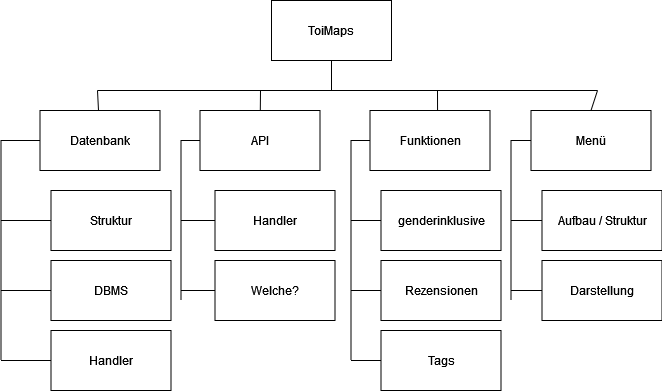

The diagram above was exported from draw.io. Its source (the exported page's mxGraphModel, read from the mxfile embedded in the PNG):
<mxGraphModel dx="1221" dy="654" grid="1" gridSize="10" guides="1" tooltips="1" connect="1" arrows="1" fold="1" page="1" pageScale="1" pageWidth="827" pageHeight="1169" math="0" shadow="0">
  <root>
    <mxCell id="0" />
    <mxCell id="1" parent="0" />
    <mxCell id="o0CS8T5VsBg0bq_f9qQD-2" value="&lt;div&gt;ToiMaps&lt;/div&gt;" style="rounded=0;whiteSpace=wrap;html=1;" vertex="1" parent="1">
      <mxGeometry x="354" y="50" width="120" height="60" as="geometry" />
    </mxCell>
    <mxCell id="o0CS8T5VsBg0bq_f9qQD-3" value="Datenbank" style="rounded=0;whiteSpace=wrap;html=1;" vertex="1" parent="1">
      <mxGeometry x="122.5" y="160" width="120" height="60" as="geometry" />
    </mxCell>
    <mxCell id="o0CS8T5VsBg0bq_f9qQD-4" value="API" style="rounded=0;whiteSpace=wrap;html=1;" vertex="1" parent="1">
      <mxGeometry x="282.5" y="160" width="120" height="60" as="geometry" />
    </mxCell>
    <mxCell id="o0CS8T5VsBg0bq_f9qQD-5" value="Funktionen" style="rounded=0;whiteSpace=wrap;html=1;" vertex="1" parent="1">
      <mxGeometry x="452.5" y="160" width="120" height="60" as="geometry" />
    </mxCell>
    <mxCell id="o0CS8T5VsBg0bq_f9qQD-6" value="Menü" style="rounded=0;whiteSpace=wrap;html=1;" vertex="1" parent="1">
      <mxGeometry x="613.5" y="160" width="120" height="60" as="geometry" />
    </mxCell>
    <mxCell id="o0CS8T5VsBg0bq_f9qQD-7" value="DBMS" style="rounded=0;whiteSpace=wrap;html=1;" vertex="1" parent="1">
      <mxGeometry x="133.5" y="310" width="120" height="60" as="geometry" />
    </mxCell>
    <mxCell id="o0CS8T5VsBg0bq_f9qQD-8" value="&lt;div&gt;Struktur&lt;/div&gt;" style="rounded=0;whiteSpace=wrap;html=1;" vertex="1" parent="1">
      <mxGeometry x="133.5" y="240" width="120" height="60" as="geometry" />
    </mxCell>
    <mxCell id="o0CS8T5VsBg0bq_f9qQD-9" value="Handler" style="rounded=0;whiteSpace=wrap;html=1;" vertex="1" parent="1">
      <mxGeometry x="133.5" y="380" width="120" height="60" as="geometry" />
    </mxCell>
    <mxCell id="o0CS8T5VsBg0bq_f9qQD-10" value="&lt;div&gt;Handler&lt;/div&gt;" style="rounded=0;whiteSpace=wrap;html=1;" vertex="1" parent="1">
      <mxGeometry x="297.5" y="240" width="120" height="60" as="geometry" />
    </mxCell>
    <mxCell id="o0CS8T5VsBg0bq_f9qQD-11" value="Welche?" style="rounded=0;whiteSpace=wrap;html=1;" vertex="1" parent="1">
      <mxGeometry x="297.5" y="310" width="120" height="60" as="geometry" />
    </mxCell>
    <mxCell id="o0CS8T5VsBg0bq_f9qQD-12" value="genderinklusive" style="rounded=0;whiteSpace=wrap;html=1;" vertex="1" parent="1">
      <mxGeometry x="463.5" y="240" width="120" height="60" as="geometry" />
    </mxCell>
    <mxCell id="o0CS8T5VsBg0bq_f9qQD-13" value="Rezensionen" style="rounded=0;whiteSpace=wrap;html=1;" vertex="1" parent="1">
      <mxGeometry x="463.5" y="310" width="120" height="60" as="geometry" />
    </mxCell>
    <mxCell id="o0CS8T5VsBg0bq_f9qQD-14" value="&lt;div&gt;Tags&lt;/div&gt;" style="rounded=0;whiteSpace=wrap;html=1;" vertex="1" parent="1">
      <mxGeometry x="463.5" y="380" width="120" height="60" as="geometry" />
    </mxCell>
    <mxCell id="o0CS8T5VsBg0bq_f9qQD-15" value="Aufbau / Struktur" style="rounded=0;whiteSpace=wrap;html=1;" vertex="1" parent="1">
      <mxGeometry x="624.5" y="240" width="120" height="60" as="geometry" />
    </mxCell>
    <mxCell id="o0CS8T5VsBg0bq_f9qQD-16" value="Darstellung" style="rounded=0;whiteSpace=wrap;html=1;" vertex="1" parent="1">
      <mxGeometry x="624.5" y="310" width="120" height="60" as="geometry" />
    </mxCell>
    <mxCell id="o0CS8T5VsBg0bq_f9qQD-19" value="" style="endArrow=none;html=1;rounded=0;entryX=0;entryY=0.5;entryDx=0;entryDy=0;" edge="1" parent="1" target="o0CS8T5VsBg0bq_f9qQD-3">
      <mxGeometry width="50" height="50" relative="1" as="geometry">
        <mxPoint x="83.5" y="410" as="sourcePoint" />
        <mxPoint x="103.5" y="190" as="targetPoint" />
        <Array as="points">
          <mxPoint x="83.5" y="190" />
        </Array>
      </mxGeometry>
    </mxCell>
    <mxCell id="o0CS8T5VsBg0bq_f9qQD-24" value="" style="endArrow=none;html=1;rounded=0;entryX=0;entryY=0.5;entryDx=0;entryDy=0;" edge="1" parent="1" target="o0CS8T5VsBg0bq_f9qQD-8">
      <mxGeometry width="50" height="50" relative="1" as="geometry">
        <mxPoint x="83.5" y="270" as="sourcePoint" />
        <mxPoint x="443.5" y="350" as="targetPoint" />
      </mxGeometry>
    </mxCell>
    <mxCell id="o0CS8T5VsBg0bq_f9qQD-28" value="" style="endArrow=none;html=1;rounded=0;entryX=0;entryY=0.5;entryDx=0;entryDy=0;" edge="1" parent="1" target="o0CS8T5VsBg0bq_f9qQD-7">
      <mxGeometry width="50" height="50" relative="1" as="geometry">
        <mxPoint x="83.5" y="340" as="sourcePoint" />
        <mxPoint x="73.5" y="460" as="targetPoint" />
      </mxGeometry>
    </mxCell>
    <mxCell id="o0CS8T5VsBg0bq_f9qQD-30" value="" style="endArrow=none;html=1;rounded=0;exitX=0;exitY=0.5;exitDx=0;exitDy=0;" edge="1" parent="1" source="o0CS8T5VsBg0bq_f9qQD-9">
      <mxGeometry width="50" height="50" relative="1" as="geometry">
        <mxPoint x="393.5" y="400" as="sourcePoint" />
        <mxPoint x="83.5" y="410" as="targetPoint" />
      </mxGeometry>
    </mxCell>
    <mxCell id="o0CS8T5VsBg0bq_f9qQD-31" value="" style="endArrow=none;html=1;rounded=0;entryX=0;entryY=0.5;entryDx=0;entryDy=0;" edge="1" parent="1" target="o0CS8T5VsBg0bq_f9qQD-4">
      <mxGeometry width="50" height="50" relative="1" as="geometry">
        <mxPoint x="263.5" y="350" as="sourcePoint" />
        <mxPoint x="443.5" y="350" as="targetPoint" />
        <Array as="points">
          <mxPoint x="263.5" y="190" />
        </Array>
      </mxGeometry>
    </mxCell>
    <mxCell id="o0CS8T5VsBg0bq_f9qQD-32" value="" style="endArrow=none;html=1;rounded=0;entryX=0;entryY=0.5;entryDx=0;entryDy=0;" edge="1" parent="1" target="o0CS8T5VsBg0bq_f9qQD-11">
      <mxGeometry width="50" height="50" relative="1" as="geometry">
        <mxPoint x="263.5" y="340" as="sourcePoint" />
        <mxPoint x="443.5" y="350" as="targetPoint" />
      </mxGeometry>
    </mxCell>
    <mxCell id="o0CS8T5VsBg0bq_f9qQD-34" value="" style="endArrow=none;html=1;rounded=0;entryX=0;entryY=0.5;entryDx=0;entryDy=0;" edge="1" parent="1" target="o0CS8T5VsBg0bq_f9qQD-10">
      <mxGeometry width="50" height="50" relative="1" as="geometry">
        <mxPoint x="263.5" y="270" as="sourcePoint" />
        <mxPoint x="443.5" y="350" as="targetPoint" />
      </mxGeometry>
    </mxCell>
    <mxCell id="o0CS8T5VsBg0bq_f9qQD-35" value="" style="endArrow=none;html=1;rounded=0;entryX=0;entryY=0.5;entryDx=0;entryDy=0;" edge="1" parent="1" target="o0CS8T5VsBg0bq_f9qQD-5">
      <mxGeometry width="50" height="50" relative="1" as="geometry">
        <mxPoint x="433.5" y="410" as="sourcePoint" />
        <mxPoint x="433.5" y="190" as="targetPoint" />
        <Array as="points">
          <mxPoint x="433.5" y="190" />
        </Array>
      </mxGeometry>
    </mxCell>
    <mxCell id="o0CS8T5VsBg0bq_f9qQD-39" value="" style="endArrow=none;html=1;rounded=0;entryX=0;entryY=0.5;entryDx=0;entryDy=0;" edge="1" parent="1" target="o0CS8T5VsBg0bq_f9qQD-12">
      <mxGeometry width="50" height="50" relative="1" as="geometry">
        <mxPoint x="433.5" y="270" as="sourcePoint" />
        <mxPoint x="453.5" y="350" as="targetPoint" />
      </mxGeometry>
    </mxCell>
    <mxCell id="o0CS8T5VsBg0bq_f9qQD-40" value="" style="endArrow=none;html=1;rounded=0;entryX=0;entryY=0.5;entryDx=0;entryDy=0;" edge="1" parent="1" target="o0CS8T5VsBg0bq_f9qQD-13">
      <mxGeometry width="50" height="50" relative="1" as="geometry">
        <mxPoint x="433.5" y="340" as="sourcePoint" />
        <mxPoint x="453.5" y="350" as="targetPoint" />
      </mxGeometry>
    </mxCell>
    <mxCell id="o0CS8T5VsBg0bq_f9qQD-41" value="" style="endArrow=none;html=1;rounded=0;entryX=0;entryY=0.5;entryDx=0;entryDy=0;" edge="1" parent="1" target="o0CS8T5VsBg0bq_f9qQD-14">
      <mxGeometry width="50" height="50" relative="1" as="geometry">
        <mxPoint x="433.5" y="410" as="sourcePoint" />
        <mxPoint x="453.5" y="350" as="targetPoint" />
      </mxGeometry>
    </mxCell>
    <mxCell id="o0CS8T5VsBg0bq_f9qQD-42" value="" style="endArrow=none;html=1;rounded=0;entryX=0;entryY=0.5;entryDx=0;entryDy=0;" edge="1" parent="1" target="o0CS8T5VsBg0bq_f9qQD-6">
      <mxGeometry width="50" height="50" relative="1" as="geometry">
        <mxPoint x="593.5" y="350" as="sourcePoint" />
        <mxPoint x="443.5" y="350" as="targetPoint" />
        <Array as="points">
          <mxPoint x="593.5" y="190" />
        </Array>
      </mxGeometry>
    </mxCell>
    <mxCell id="o0CS8T5VsBg0bq_f9qQD-43" value="" style="endArrow=none;html=1;rounded=0;entryX=0;entryY=0.5;entryDx=0;entryDy=0;" edge="1" parent="1" target="o0CS8T5VsBg0bq_f9qQD-15">
      <mxGeometry width="50" height="50" relative="1" as="geometry">
        <mxPoint x="593.5" y="270" as="sourcePoint" />
        <mxPoint x="443.5" y="350" as="targetPoint" />
      </mxGeometry>
    </mxCell>
    <mxCell id="o0CS8T5VsBg0bq_f9qQD-44" value="" style="endArrow=none;html=1;rounded=0;entryX=0;entryY=0.5;entryDx=0;entryDy=0;" edge="1" parent="1" target="o0CS8T5VsBg0bq_f9qQD-16">
      <mxGeometry width="50" height="50" relative="1" as="geometry">
        <mxPoint x="593.5" y="340" as="sourcePoint" />
        <mxPoint x="443.5" y="350" as="targetPoint" />
      </mxGeometry>
    </mxCell>
    <mxCell id="o0CS8T5VsBg0bq_f9qQD-46" value="" style="endArrow=none;html=1;rounded=0;" edge="1" parent="1">
      <mxGeometry width="50" height="50" relative="1" as="geometry">
        <mxPoint x="180" y="140" as="sourcePoint" />
        <mxPoint x="680" y="140" as="targetPoint" />
      </mxGeometry>
    </mxCell>
    <mxCell id="o0CS8T5VsBg0bq_f9qQD-47" value="" style="endArrow=none;html=1;rounded=0;entryX=0.5;entryY=1;entryDx=0;entryDy=0;" edge="1" parent="1" target="o0CS8T5VsBg0bq_f9qQD-2">
      <mxGeometry width="50" height="50" relative="1" as="geometry">
        <mxPoint x="414" y="140" as="sourcePoint" />
        <mxPoint x="440" y="320" as="targetPoint" />
      </mxGeometry>
    </mxCell>
    <mxCell id="o0CS8T5VsBg0bq_f9qQD-48" value="" style="endArrow=none;html=1;rounded=0;" edge="1" parent="1" source="o0CS8T5VsBg0bq_f9qQD-3">
      <mxGeometry width="50" height="50" relative="1" as="geometry">
        <mxPoint x="390" y="370" as="sourcePoint" />
        <mxPoint x="180" y="140" as="targetPoint" />
      </mxGeometry>
    </mxCell>
    <mxCell id="o0CS8T5VsBg0bq_f9qQD-49" value="" style="endArrow=none;html=1;rounded=0;" edge="1" parent="1" source="o0CS8T5VsBg0bq_f9qQD-4">
      <mxGeometry width="50" height="50" relative="1" as="geometry">
        <mxPoint x="390" y="370" as="sourcePoint" />
        <mxPoint x="343" y="140" as="targetPoint" />
      </mxGeometry>
    </mxCell>
    <mxCell id="o0CS8T5VsBg0bq_f9qQD-50" value="" style="endArrow=none;html=1;rounded=0;exitX=0.563;exitY=0;exitDx=0;exitDy=0;exitPerimeter=0;" edge="1" parent="1" source="o0CS8T5VsBg0bq_f9qQD-5">
      <mxGeometry width="50" height="50" relative="1" as="geometry">
        <mxPoint x="390" y="370" as="sourcePoint" />
        <mxPoint x="520" y="140" as="targetPoint" />
      </mxGeometry>
    </mxCell>
    <mxCell id="o0CS8T5VsBg0bq_f9qQD-51" value="" style="endArrow=none;html=1;rounded=0;exitX=0.5;exitY=0;exitDx=0;exitDy=0;" edge="1" parent="1" source="o0CS8T5VsBg0bq_f9qQD-6">
      <mxGeometry width="50" height="50" relative="1" as="geometry">
        <mxPoint x="390" y="370" as="sourcePoint" />
        <mxPoint x="680" y="140" as="targetPoint" />
      </mxGeometry>
    </mxCell>
  </root>
</mxGraphModel>